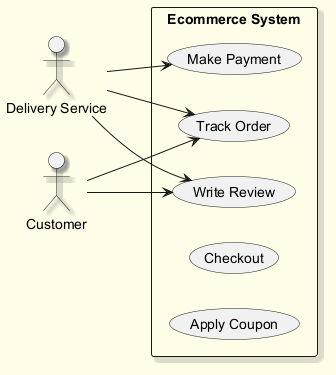

The diagram above was rendered by PlantUML. Its source (embedded in the PNG):
@startuml
skinparam backgroundColor #FFFDE7
skinparam classBackgroundColor #FFF9C4
skinparam classBorderColor #F57F17
skinparam shadowing true
left to right direction
actor "Delivery Service" as DS
actor "Customer" as C
rectangle "Ecommerce System" {
  usecase "Track Order" as UC_TrackOrder
  usecase "Write Review" as UC_WriteReview
  usecase "Make Payment" as UC_MakePayment
  usecase "Checkout" as UC_Checkout
  usecase "Apply Coupon" as UC_ApplyCoupon
}
DS --> UC_MakePayment
DS --> UC_TrackOrder
DS --> UC_WriteReview
C --> UC_TrackOrder
C --> UC_WriteReview
@enduml